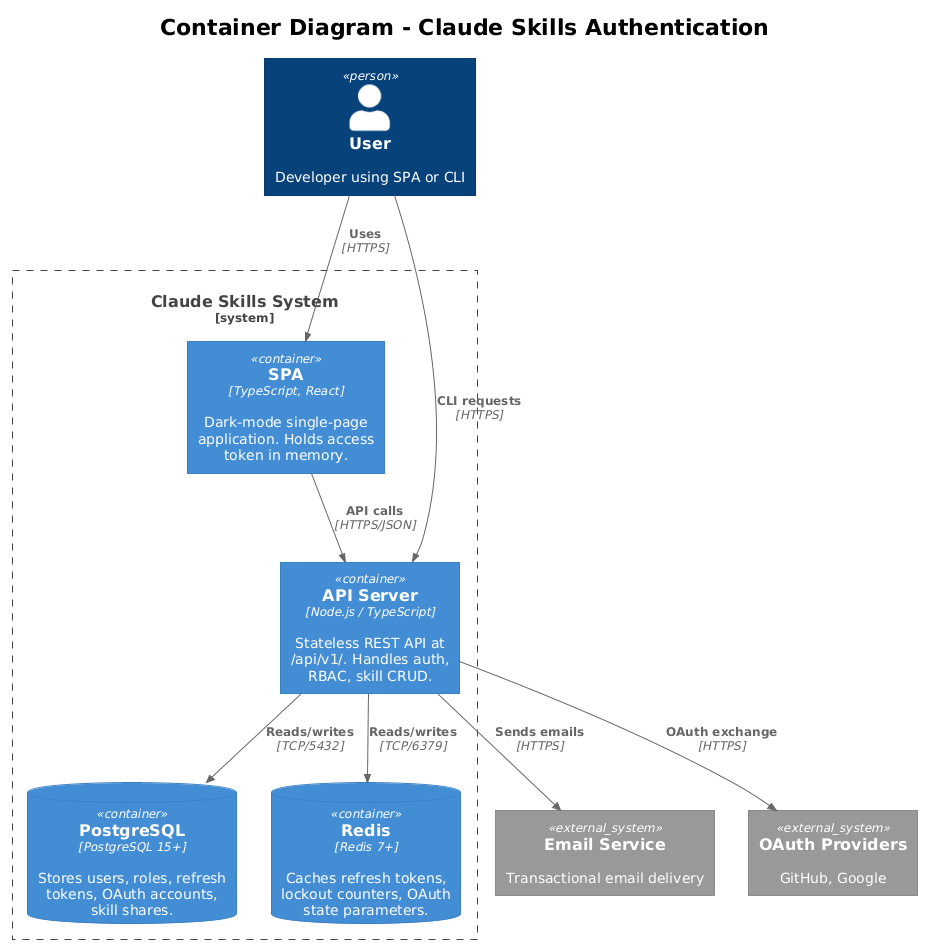

The diagram above was rendered by PlantUML. Its source (embedded in the PNG):
@startuml
!theme plain
!include <C4/C4_Container>

title Container Diagram - Claude Skills Authentication

Person(user, "User", "Developer using SPA or CLI")

System_Boundary(skills, "Claude Skills System") {
    Container(spa, "SPA", "TypeScript, React", "Dark-mode single-page application. Holds access token in memory.")
    Container(api, "API Server", "Node.js / TypeScript", "Stateless REST API at /api/v1/. Handles auth, RBAC, skill CRUD.")
    ContainerDb(db, "PostgreSQL", "PostgreSQL 15+", "Stores users, roles, refresh tokens, OAuth accounts, skill shares.")
    ContainerDb(redis, "Redis", "Redis 7+", "Caches refresh tokens, lockout counters, OAuth state parameters.")
}

System_Ext(email, "Email Service", "Transactional email delivery")
System_Ext(oauth, "OAuth Providers", "GitHub, Google")

Rel(user, spa, "Uses", "HTTPS")
Rel(user, api, "CLI requests", "HTTPS")
Rel(spa, api, "API calls", "HTTPS/JSON")
Rel(api, db, "Reads/writes", "TCP/5432")
Rel(api, redis, "Reads/writes", "TCP/6379")
Rel(api, email, "Sends emails", "HTTPS")
Rel(api, oauth, "OAuth exchange", "HTTPS")
@enduml